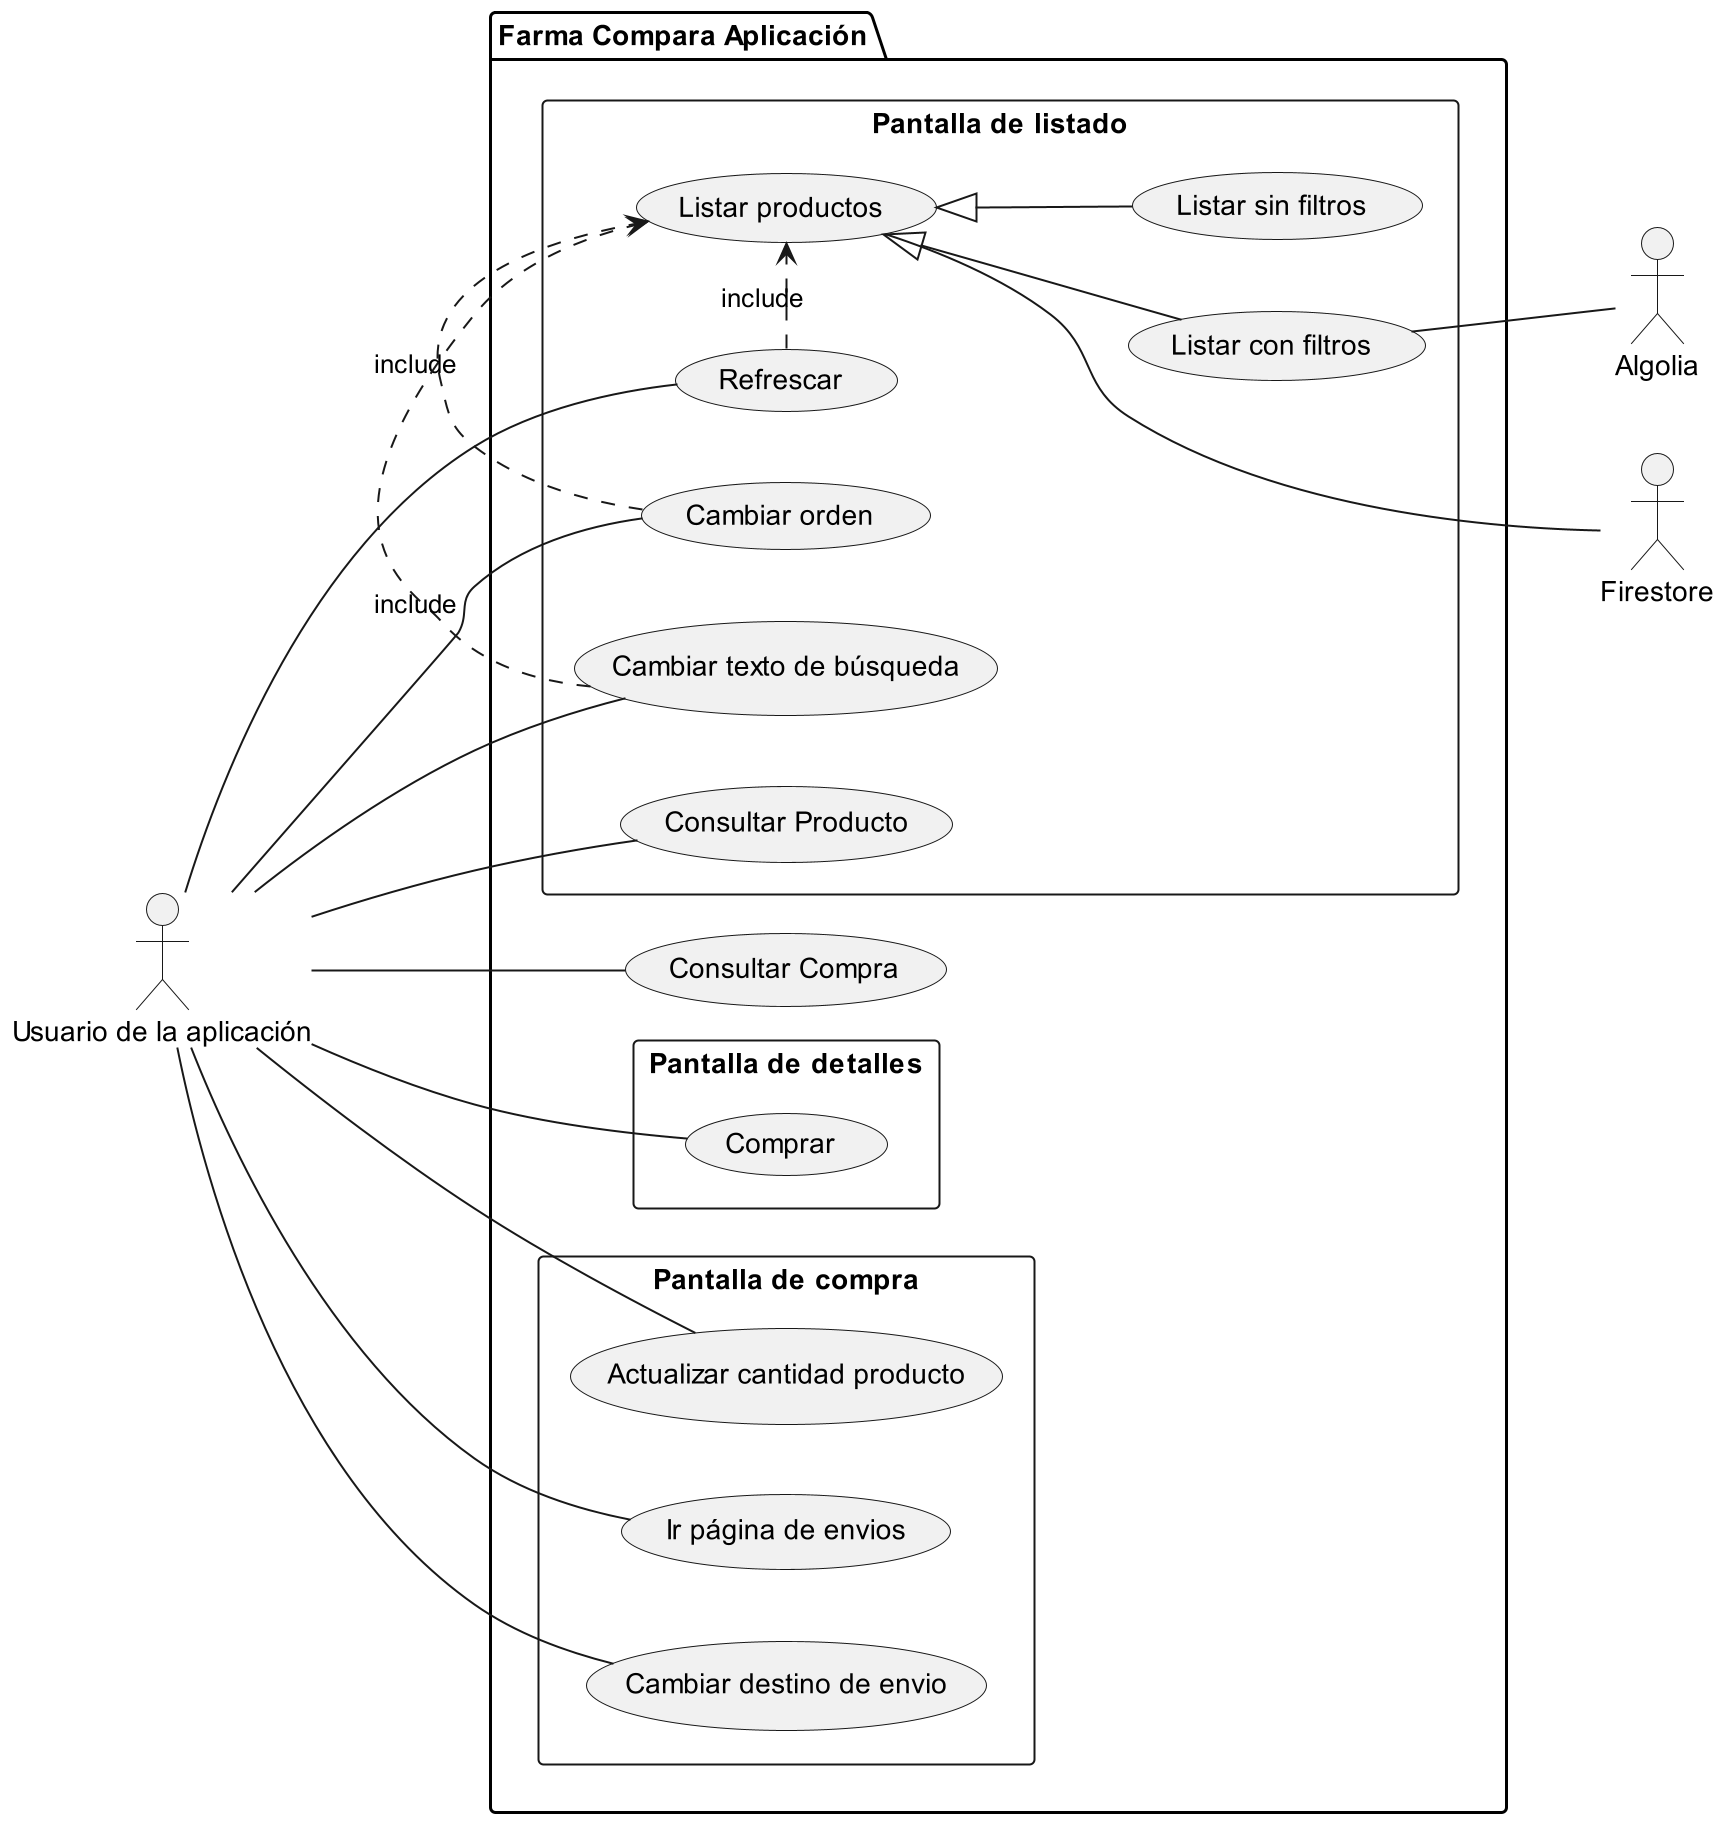

The diagram above was rendered by PlantUML. Its source (embedded in the PNG):
@startuml casos_de_uso_app
scale 2
left to right direction


actor Usuario as "Usuario de la aplicación"
actor Firebase as "Firestore"

actor Algolia


package App as "Farma Compara Aplicación"{

    
    rectangle Listado as "Pantalla de listado"{
        usecase Refrescar
        usecase OrdenProd as "Cambiar orden"
        usecase BusquedaTexto as "Cambiar texto de búsqueda"

        usecase ListarProductos as "Listar productos"
        usecase ListarSinFiltros as "Listar sin filtros"
        usecase ListarConFiltros as "Listar con filtros"

        usecase ConsultarProducto as "Consultar Producto"
    }

    rectangle Detalles as "Pantalla de detalles"{
        usecase Comprar
    }

    rectangle Compra as "Pantalla de compra"{
        usecase ActualizarCantidad as "Actualizar cantidad producto"
        usecase IrPaginaEnvios as "Ir página de envios"
        usecase CambiarEnvio as "Cambiar destino de envio"
    }

    usecase ConsultarCompra as "Consultar Compra"

    

}

Usuario -- Refrescar
Usuario -- OrdenProd
Usuario -- BusquedaTexto
Usuario -- ConsultarProducto
Usuario -- ConsultarCompra
Usuario -- Comprar
Usuario -- ActualizarCantidad
Usuario -- IrPaginaEnvios
Usuario -- CambiarEnvio

Refrescar .> ListarProductos : include
OrdenProd .> ListarProductos : include
BusquedaTexto .> ListarProductos : include



ListarProductos <|-- ListarSinFiltros
ListarProductos <|-- ListarConFiltros

ListarProductos --- Firebase
ListarConFiltros -- Algolia





@enduml